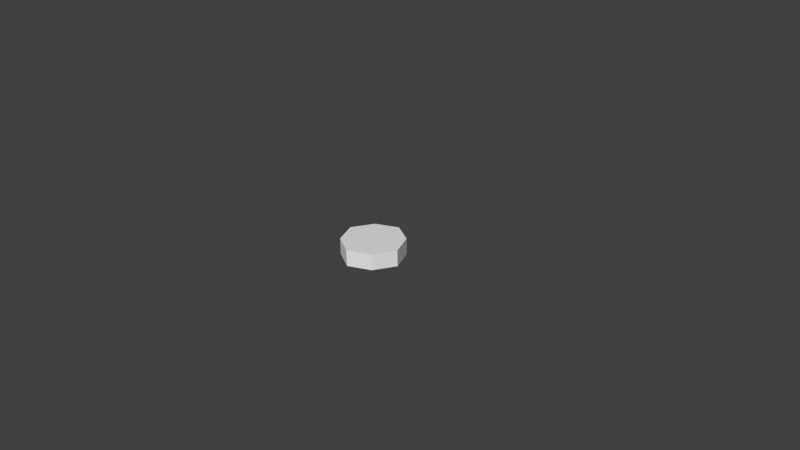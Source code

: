 # Source: health.blend  (saved by Blender 2.72.0; exported with 4.5.12 LTS)
import bpy
from mathutils import Matrix  # noqa: F401  (used for matrix-valued properties, if any)

bpy.ops.wm.read_factory_settings(use_empty=True)
scene = bpy.context.scene
scene.name = 'Scene'

# ---- collections
col_collection_1 = bpy.data.collections.new('Collection 1'); scene.collection.children.link(col_collection_1)

# ---- materials (node trees are filled in below, after node groups)
mat_material = bpy.data.materials.new('Material')
mat_material.alpha_threshold = 0.0
mat_material.use_transparent_shadow = False
mat_material.roughness = 0.5
mat_material.line_color = (0.0, 0.0, 0.0, 1.0)

# ---- material node trees

# ---- world
world_world = bpy.data.worlds.new('World'); scene.world = world_world
world_world.color = (0.05088, 0.05088, 0.05088)
world_world.use_sun_shadow = False
world_world.sun_shadow_jitter_overblur = 0.0
world_world.cycles.sampling_method = 'MANUAL'
world_world.cycles.sample_map_resolution = 256

# ---- cameras
cam_camera = bpy.data.cameras.new('Camera')
cam_camera.clip_end = 100.0
cam_camera.lens = 35.0
cam_camera.sensor_width = 32.0
cam_camera.sensor_height = 18.0
cam_camera.ortho_scale = 7.314
cam_camera.dof.focus_distance = 0.0
cam_camera.dof.aperture_fstop = 128.0

# ---- meshes
me_cube = bpy.data.meshes.new('Cube')
me_cube.from_pydata([(1.0, 1.0, 0.0), (1.0, -1.0, 0.0), (-1.0, -1.0, 0.0), (-1.0, 1.0, 0.0), (1.0, 1.0, 0.75), (1.0, -1.0, 0.75), (-1.0, -1.0, 0.75), (-1.0, 1.0, 0.75), (1.788e-07, 1.5, 0.0), (0.0, -1.5, 0.0), (2.384e-07, 1.5, 0.75), (-5.364e-07, -1.5, 0.75), (1.5, -5.96e-08, 0.0), (-1.5, 2.98e-07, 0.0), (1.5, -5.364e-07, 0.75), (-1.5, 1.788e-07, 0.75), (8.941e-08, 1.192e-07, 0.0), (-1.49e-07, -1.788e-07, 0.75)], [], [(16, 9, 2, 13), (17, 15, 6, 11), (12, 14, 5, 1), (9, 11, 6, 2), (13, 15, 7, 3), (10, 8, 3, 7), (12, 1, 9, 16), (14, 17, 11, 5), (1, 5, 11, 9), (4, 0, 8, 10), (8, 16, 13, 3), (10, 7, 15, 17), (0, 4, 14, 12), (2, 6, 15, 13), (0, 12, 16, 8), (4, 10, 17, 14)])
_uv = me_cube.uv_layers.new(name='UVMap')
_uv.uv.foreach_set('vector', [0.6588, 0.02879, 0.9712, 0.02879, 0.9712, 0.3412, 0.6588, 0.3412, 0.3025, 0.7132, 0.3021, 0.9603, 0.1245, 0.8813, 0.02204, 0.7122, 0.6588, 0.02879, 0.9712, 0.02879, 0.9712, 0.3412, 0.6588, 0.3412, 0.6588, 0.02879, 0.9712, 0.02879, 0.9712, 0.3412, 0.6588, 0.3412, 0.6588, 0.02879, 0.9712, 0.02879, 0.9712, 0.3412, 0.6588, 0.3412, 0.6588, 0.02879, 0.9712, 0.02879, 0.9712, 0.3412, 0.6588, 0.3412, 0.6588, 0.02879, 0.9712, 0.02879, 0.9712, 0.3412, 0.6588, 0.3412, 0.303, 0.4237, 0.3025, 0.7132, 0.02204, 0.7122, 0.1054, 0.525, 0.6588, 0.02879, 0.9712, 0.02879, 0.9712, 0.3412, 0.6588, 0.3412, 0.6588, 0.02879, 0.9712, 0.02879, 0.9712, 0.3412, 0.6588, 0.3412, 0.6588, 0.02879, 0.9712, 0.02879, 0.9712, 0.3412, 0.6588, 0.3412, 0.5838, 0.7142, 0.4803, 0.8828, 0.3021, 0.9603, 0.3025, 0.7132, 0.6588, 0.02879, 0.9712, 0.02879, 0.9712, 0.3412, 0.6588, 0.3412, 0.6588, 0.02879, 0.9712, 0.02879, 0.9712, 0.3412, 0.6588, 0.3412, 0.6588, 0.02879, 0.9712, 0.02879, 0.9712, 0.3412, 0.6588, 0.3412, 0.5006, 0.5261, 0.5838, 0.7142, 0.3025, 0.7132, 0.303, 0.4237])
me_cube.materials.append(mat_material)
me_cube.use_remesh_preserve_volume = False
me_cube.use_remesh_preserve_attributes = False
me_cube.use_mirror_vertex_groups = False
me_cube.update()

# ---- objects
ob_cube = bpy.data.objects.new('Cube', me_cube)
ob_camera = bpy.data.objects.new('Camera', cam_camera)

# ---- transforms, parenting, visibility, modifiers, constraints
ob_cube.location = (0.0, 0.0, 0.0)
ob_cube.scale = (0.3, 0.3, 0.3)
ob_cube.lock_rotations_4d = False
ob_cube.empty_display_type = 'ARROWS'
ob_cube.lineart.crease_threshold = 0.0
ob_camera.location = (7.481, -6.508, 5.344)
ob_camera.rotation_euler = (1.109, 0.01082, 0.8149)
ob_camera.lock_rotations_4d = False
ob_camera.empty_display_type = 'ARROWS'
ob_camera.color = (0.0, 0.0, 0.0, 0.0)
ob_camera.display_type = 'WIRE'
ob_camera.lineart.crease_threshold = 0.0

# ---- collection membership
col_collection_1.objects.link(ob_cube)
col_collection_1.objects.link(ob_camera)

# ---- scene / render settings (as saved in the file)
scene.camera = ob_camera
scene.frame_start = 1; scene.frame_end = 250; scene.frame_set(1)
scene.render.engine = 'BLENDER_EEVEE_NEXT'
scene.render.resolution_percentage = 50
scene.render.dither_intensity = 0.0
scene.cycles.use_denoising = False
scene.cycles.samples = 10
scene.cycles.sampling_pattern = 'TABULATED_SOBOL'
scene.cycles.light_sampling_threshold = 0.0
scene.cycles.use_adaptive_sampling = False
scene.cycles.use_light_tree = False
scene.cycles.blur_glossy = 0.0
scene.cycles.pixel_filter_type = 'GAUSSIAN'
scene.cycles.sample_clamp_indirect = 0.0
scene.view_settings.view_transform = 'Standard'
bpy.context.view_layer.update()

# ---- added for rendering (the .blend has no usable light): sun
light_auto_sun = bpy.data.lights.new('AutoSun', 'SUN')
light_auto_sun.energy = 3.0
light_auto_sun.angle = 0.0523599
ob_auto_sun = bpy.data.objects.new('AutoSun', light_auto_sun)
scene.collection.objects.link(ob_auto_sun)
ob_auto_sun.rotation_euler = (0.872665, 0.174533, 0.523599)
bpy.context.view_layer.update()
